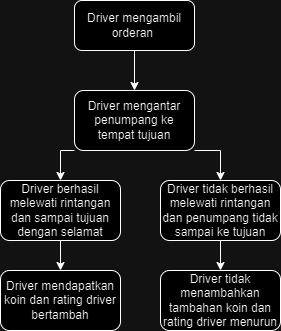

The diagram above was exported from draw.io. Its source (the exported page's mxGraphModel, read from the mxfile embedded in the PNG):
<mxGraphModel dx="1050" dy="557" grid="1" gridSize="10" guides="1" tooltips="1" connect="1" arrows="1" fold="1" page="1" pageScale="1" pageWidth="827" pageHeight="1169" math="0" shadow="0">
  <root>
    <mxCell id="WIyWlLk6GJQsqaUBKTNV-0" />
    <mxCell id="WIyWlLk6GJQsqaUBKTNV-1" parent="WIyWlLk6GJQsqaUBKTNV-0" />
    <mxCell id="PlgLRkCerdhHFMfn_RWA-3" style="edgeStyle=orthogonalEdgeStyle;rounded=0;orthogonalLoop=1;jettySize=auto;html=1;exitX=0.5;exitY=1;exitDx=0;exitDy=0;entryX=0.5;entryY=0;entryDx=0;entryDy=0;" edge="1" parent="WIyWlLk6GJQsqaUBKTNV-1" source="PlgLRkCerdhHFMfn_RWA-0" target="PlgLRkCerdhHFMfn_RWA-2">
      <mxGeometry relative="1" as="geometry" />
    </mxCell>
    <mxCell id="PlgLRkCerdhHFMfn_RWA-0" value="Driver mengambil orderan&amp;nbsp;" style="rounded=1;whiteSpace=wrap;html=1;" vertex="1" parent="WIyWlLk6GJQsqaUBKTNV-1">
      <mxGeometry x="354" y="60" width="120" height="50" as="geometry" />
    </mxCell>
    <mxCell id="PlgLRkCerdhHFMfn_RWA-6" style="edgeStyle=orthogonalEdgeStyle;rounded=0;orthogonalLoop=1;jettySize=auto;html=1;entryX=0.5;entryY=0;entryDx=0;entryDy=0;" edge="1" parent="WIyWlLk6GJQsqaUBKTNV-1" target="PlgLRkCerdhHFMfn_RWA-4">
      <mxGeometry relative="1" as="geometry">
        <mxPoint x="340" y="250" as="sourcePoint" />
      </mxGeometry>
    </mxCell>
    <mxCell id="PlgLRkCerdhHFMfn_RWA-10" style="edgeStyle=orthogonalEdgeStyle;rounded=0;orthogonalLoop=1;jettySize=auto;html=1;exitX=0;exitY=1;exitDx=0;exitDy=0;entryX=0.5;entryY=0;entryDx=0;entryDy=0;" edge="1" parent="WIyWlLk6GJQsqaUBKTNV-1" source="PlgLRkCerdhHFMfn_RWA-2" target="PlgLRkCerdhHFMfn_RWA-4">
      <mxGeometry relative="1" as="geometry" />
    </mxCell>
    <mxCell id="PlgLRkCerdhHFMfn_RWA-11" style="edgeStyle=orthogonalEdgeStyle;rounded=0;orthogonalLoop=1;jettySize=auto;html=1;exitX=1;exitY=1;exitDx=0;exitDy=0;entryX=0.5;entryY=0;entryDx=0;entryDy=0;" edge="1" parent="WIyWlLk6GJQsqaUBKTNV-1" source="PlgLRkCerdhHFMfn_RWA-2" target="PlgLRkCerdhHFMfn_RWA-5">
      <mxGeometry relative="1" as="geometry">
        <Array as="points">
          <mxPoint x="500" y="210" />
        </Array>
      </mxGeometry>
    </mxCell>
    <mxCell id="PlgLRkCerdhHFMfn_RWA-2" value="Driver mengantar penumpang ke tempat tujuan" style="rounded=1;whiteSpace=wrap;html=1;" vertex="1" parent="WIyWlLk6GJQsqaUBKTNV-1">
      <mxGeometry x="354" y="150" width="120" height="60" as="geometry" />
    </mxCell>
    <mxCell id="PlgLRkCerdhHFMfn_RWA-14" style="edgeStyle=orthogonalEdgeStyle;rounded=0;orthogonalLoop=1;jettySize=auto;html=1;exitX=0.5;exitY=1;exitDx=0;exitDy=0;entryX=0.5;entryY=0;entryDx=0;entryDy=0;" edge="1" parent="WIyWlLk6GJQsqaUBKTNV-1" source="PlgLRkCerdhHFMfn_RWA-4" target="PlgLRkCerdhHFMfn_RWA-12">
      <mxGeometry relative="1" as="geometry" />
    </mxCell>
    <mxCell id="PlgLRkCerdhHFMfn_RWA-4" value="Driver berhasil melewati rintangan dan sampai tujuan dengan selamat" style="rounded=1;whiteSpace=wrap;html=1;" vertex="1" parent="WIyWlLk6GJQsqaUBKTNV-1">
      <mxGeometry x="280" y="240" width="120" height="60" as="geometry" />
    </mxCell>
    <mxCell id="PlgLRkCerdhHFMfn_RWA-15" style="edgeStyle=orthogonalEdgeStyle;rounded=0;orthogonalLoop=1;jettySize=auto;html=1;exitX=0.5;exitY=1;exitDx=0;exitDy=0;entryX=0.5;entryY=0;entryDx=0;entryDy=0;" edge="1" parent="WIyWlLk6GJQsqaUBKTNV-1" source="PlgLRkCerdhHFMfn_RWA-5" target="PlgLRkCerdhHFMfn_RWA-13">
      <mxGeometry relative="1" as="geometry" />
    </mxCell>
    <mxCell id="PlgLRkCerdhHFMfn_RWA-5" value="Driver tidak berhasil melewati rintangan dan penumpang tidak sampai ke tujuan" style="rounded=1;whiteSpace=wrap;html=1;" vertex="1" parent="WIyWlLk6GJQsqaUBKTNV-1">
      <mxGeometry x="440" y="240" width="120" height="60" as="geometry" />
    </mxCell>
    <mxCell id="PlgLRkCerdhHFMfn_RWA-12" value="Driver mendapatkan koin dan rating driver bertambah" style="rounded=1;whiteSpace=wrap;html=1;" vertex="1" parent="WIyWlLk6GJQsqaUBKTNV-1">
      <mxGeometry x="280" y="330" width="120" height="60" as="geometry" />
    </mxCell>
    <mxCell id="PlgLRkCerdhHFMfn_RWA-13" value="Driver tidak menambahkan tambahan koin dan rating driver menurun" style="rounded=1;whiteSpace=wrap;html=1;" vertex="1" parent="WIyWlLk6GJQsqaUBKTNV-1">
      <mxGeometry x="440" y="330" width="120" height="60" as="geometry" />
    </mxCell>
  </root>
</mxGraphModel>